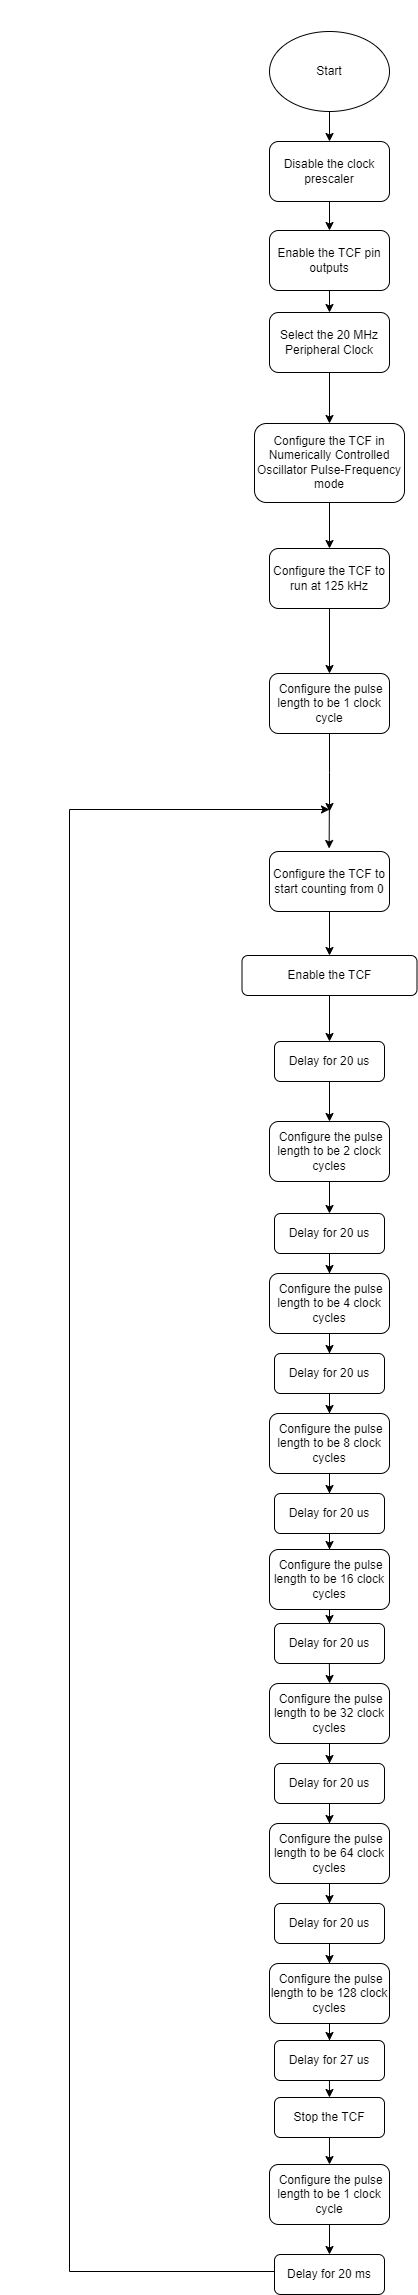

The diagram above was exported from draw.io. Its source (the exported page's mxGraphModel, read from the mxfile embedded in the PNG):
<mxGraphModel dx="1510" dy="418" grid="1" gridSize="10" guides="1" tooltips="1" connect="1" arrows="1" fold="1" page="1" pageScale="1" pageWidth="827" pageHeight="1169" math="0" shadow="0">
  <root>
    <mxCell id="WIyWlLk6GJQsqaUBKTNV-0" />
    <mxCell id="WIyWlLk6GJQsqaUBKTNV-1" parent="WIyWlLk6GJQsqaUBKTNV-0" />
    <mxCell id="AUYf41w0NdS-sFng93zX-2" value="" style="edgeStyle=orthogonalEdgeStyle;rounded=0;orthogonalLoop=1;jettySize=auto;html=1;" parent="WIyWlLk6GJQsqaUBKTNV-1" source="AUYf41w0NdS-sFng93zX-0" target="AUYf41w0NdS-sFng93zX-1" edge="1">
      <mxGeometry relative="1" as="geometry" />
    </mxCell>
    <mxCell id="AUYf41w0NdS-sFng93zX-0" value="Start" style="ellipse;whiteSpace=wrap;html=1;" parent="WIyWlLk6GJQsqaUBKTNV-1" vertex="1">
      <mxGeometry x="-457" y="255" width="120" height="80" as="geometry" />
    </mxCell>
    <mxCell id="AUYf41w0NdS-sFng93zX-4" value="" style="edgeStyle=orthogonalEdgeStyle;rounded=0;orthogonalLoop=1;jettySize=auto;html=1;" parent="WIyWlLk6GJQsqaUBKTNV-1" source="AUYf41w0NdS-sFng93zX-1" target="AUYf41w0NdS-sFng93zX-3" edge="1">
      <mxGeometry relative="1" as="geometry" />
    </mxCell>
    <mxCell id="AUYf41w0NdS-sFng93zX-1" value="Disable the clock prescaler" style="rounded=1;whiteSpace=wrap;html=1;" parent="WIyWlLk6GJQsqaUBKTNV-1" vertex="1">
      <mxGeometry x="-457" y="365" width="120" height="60" as="geometry" />
    </mxCell>
    <mxCell id="ry7EzLMZXo5GZf_e-foL-5" value="" style="edgeStyle=orthogonalEdgeStyle;rounded=0;orthogonalLoop=1;jettySize=auto;html=1;" parent="WIyWlLk6GJQsqaUBKTNV-1" source="AUYf41w0NdS-sFng93zX-3" target="ry7EzLMZXo5GZf_e-foL-0" edge="1">
      <mxGeometry relative="1" as="geometry" />
    </mxCell>
    <mxCell id="AUYf41w0NdS-sFng93zX-3" value="Enable the TCF pin outputs" style="rounded=1;whiteSpace=wrap;html=1;" parent="WIyWlLk6GJQsqaUBKTNV-1" vertex="1">
      <mxGeometry x="-457" y="454" width="120" height="60" as="geometry" />
    </mxCell>
    <mxCell id="AUYf41w0NdS-sFng93zX-5" value="Enable the TCF" style="rounded=1;whiteSpace=wrap;html=1;" parent="WIyWlLk6GJQsqaUBKTNV-1" vertex="1">
      <mxGeometry x="-484.5" y="1179" width="175" height="40" as="geometry" />
    </mxCell>
    <mxCell id="ry7EzLMZXo5GZf_e-foL-17" value="" style="edgeStyle=orthogonalEdgeStyle;rounded=0;orthogonalLoop=1;jettySize=auto;html=1;" parent="WIyWlLk6GJQsqaUBKTNV-1" source="6UxLDFksszVtj1HpnyO2-0" target="ry7EzLMZXo5GZf_e-foL-14" edge="1">
      <mxGeometry relative="1" as="geometry" />
    </mxCell>
    <mxCell id="6UxLDFksszVtj1HpnyO2-0" value="Delay for 20 us" style="rounded=1;whiteSpace=wrap;html=1;" parent="WIyWlLk6GJQsqaUBKTNV-1" vertex="1">
      <mxGeometry x="-452" y="1265" width="110" height="40" as="geometry" />
    </mxCell>
    <mxCell id="UT6V2e0D71D6YGddMZuW-2" value="" style="edgeStyle=orthogonalEdgeStyle;rounded=0;orthogonalLoop=1;jettySize=auto;html=1;" parent="WIyWlLk6GJQsqaUBKTNV-1" source="ry7EzLMZXo5GZf_e-foL-0" target="ry7EzLMZXo5GZf_e-foL-38" edge="1">
      <mxGeometry relative="1" as="geometry" />
    </mxCell>
    <mxCell id="ry7EzLMZXo5GZf_e-foL-0" value="Select the 20 MHz Peripheral Clock" style="rounded=1;whiteSpace=wrap;html=1;" parent="WIyWlLk6GJQsqaUBKTNV-1" vertex="1">
      <mxGeometry x="-457" y="536" width="120" height="60" as="geometry" />
    </mxCell>
    <mxCell id="UT6V2e0D71D6YGddMZuW-10" value="" style="edgeStyle=orthogonalEdgeStyle;rounded=0;orthogonalLoop=1;jettySize=auto;html=1;" parent="WIyWlLk6GJQsqaUBKTNV-1" source="ry7EzLMZXo5GZf_e-foL-2" target="UT6V2e0D71D6YGddMZuW-9" edge="1">
      <mxGeometry relative="1" as="geometry" />
    </mxCell>
    <mxCell id="ry7EzLMZXo5GZf_e-foL-2" value="Configure the TCF to run at 125 kHz" style="rounded=1;whiteSpace=wrap;html=1;" parent="WIyWlLk6GJQsqaUBKTNV-1" vertex="1">
      <mxGeometry x="-457" y="772" width="120" height="60" as="geometry" />
    </mxCell>
    <mxCell id="uOhmsOmDxraPDJEtfbw--3" style="edgeStyle=orthogonalEdgeStyle;rounded=0;orthogonalLoop=1;jettySize=auto;html=1;entryX=0.5;entryY=0;entryDx=0;entryDy=0;" parent="WIyWlLk6GJQsqaUBKTNV-1" source="ry7EzLMZXo5GZf_e-foL-4" target="AUYf41w0NdS-sFng93zX-5" edge="1">
      <mxGeometry relative="1" as="geometry" />
    </mxCell>
    <mxCell id="ry7EzLMZXo5GZf_e-foL-4" value="Configure the TCF to start counting from 0" style="rounded=1;whiteSpace=wrap;html=1;" parent="WIyWlLk6GJQsqaUBKTNV-1" vertex="1">
      <mxGeometry x="-457" y="1075" width="120" height="60" as="geometry" />
    </mxCell>
    <mxCell id="ry7EzLMZXo5GZf_e-foL-11" value="" style="ellipse;whiteSpace=wrap;html=1;aspect=fixed;" parent="WIyWlLk6GJQsqaUBKTNV-1" vertex="1">
      <mxGeometry x="-807" y="15" as="geometry" />
    </mxCell>
    <mxCell id="ry7EzLMZXo5GZf_e-foL-45" value="" style="edgeStyle=orthogonalEdgeStyle;rounded=0;orthogonalLoop=1;jettySize=auto;html=1;" parent="WIyWlLk6GJQsqaUBKTNV-1" source="ry7EzLMZXo5GZf_e-foL-14" target="ry7EzLMZXo5GZf_e-foL-44" edge="1">
      <mxGeometry relative="1" as="geometry" />
    </mxCell>
    <mxCell id="ry7EzLMZXo5GZf_e-foL-14" value="&amp;nbsp;Configure the pulse length to be 2 clock cycles" style="rounded=1;whiteSpace=wrap;html=1;" parent="WIyWlLk6GJQsqaUBKTNV-1" vertex="1">
      <mxGeometry x="-457" y="1345" width="120" height="60" as="geometry" />
    </mxCell>
    <mxCell id="ry7EzLMZXo5GZf_e-foL-31" value="" style="edgeStyle=orthogonalEdgeStyle;rounded=0;orthogonalLoop=1;jettySize=auto;html=1;entryX=0.5;entryY=0;entryDx=0;entryDy=0;" parent="WIyWlLk6GJQsqaUBKTNV-1" target="ry7EzLMZXo5GZf_e-foL-30" edge="1">
      <mxGeometry relative="1" as="geometry">
        <mxPoint x="-397.0324561403509" y="2357" as="sourcePoint" />
        <mxPoint x="-397.05" y="2387" as="targetPoint" />
      </mxGeometry>
    </mxCell>
    <mxCell id="ry7EzLMZXo5GZf_e-foL-27" value="Stop the TCF" style="rounded=1;whiteSpace=wrap;html=1;" parent="WIyWlLk6GJQsqaUBKTNV-1" vertex="1">
      <mxGeometry x="-452" y="2321" width="110" height="40" as="geometry" />
    </mxCell>
    <mxCell id="ry7EzLMZXo5GZf_e-foL-33" value="" style="edgeStyle=orthogonalEdgeStyle;rounded=0;orthogonalLoop=1;jettySize=auto;html=1;" parent="WIyWlLk6GJQsqaUBKTNV-1" source="ry7EzLMZXo5GZf_e-foL-30" target="ry7EzLMZXo5GZf_e-foL-32" edge="1">
      <mxGeometry relative="1" as="geometry" />
    </mxCell>
    <mxCell id="ry7EzLMZXo5GZf_e-foL-30" value="&amp;nbsp;Configure the pulse length to be 1 clock cycle" style="rounded=1;whiteSpace=wrap;html=1;" parent="WIyWlLk6GJQsqaUBKTNV-1" vertex="1">
      <mxGeometry x="-457" y="2388" width="120" height="60" as="geometry" />
    </mxCell>
    <mxCell id="ry7EzLMZXo5GZf_e-foL-36" style="edgeStyle=orthogonalEdgeStyle;rounded=0;orthogonalLoop=1;jettySize=auto;html=1;exitX=0;exitY=0.5;exitDx=0;exitDy=0;" parent="WIyWlLk6GJQsqaUBKTNV-1" source="ry7EzLMZXo5GZf_e-foL-32" edge="1">
      <mxGeometry relative="1" as="geometry">
        <mxPoint x="-397" y="1033" as="targetPoint" />
        <mxPoint x="-462" y="1664.14" as="sourcePoint" />
        <Array as="points">
          <mxPoint x="-452" y="2495" />
          <mxPoint x="-657" y="2495" />
          <mxPoint x="-657" y="1033" />
        </Array>
      </mxGeometry>
    </mxCell>
    <mxCell id="ry7EzLMZXo5GZf_e-foL-32" value="Delay for 20 ms" style="rounded=1;whiteSpace=wrap;html=1;" parent="WIyWlLk6GJQsqaUBKTNV-1" vertex="1">
      <mxGeometry x="-452" y="2478" width="110" height="40" as="geometry" />
    </mxCell>
    <mxCell id="ry7EzLMZXo5GZf_e-foL-37" value="" style="endArrow=classic;html=1;rounded=0;entryX=0.497;entryY=-0.05;entryDx=0;entryDy=0;entryPerimeter=0;" parent="WIyWlLk6GJQsqaUBKTNV-1" target="ry7EzLMZXo5GZf_e-foL-4" edge="1">
      <mxGeometry width="50" height="50" relative="1" as="geometry">
        <mxPoint x="-397.17" y="1033" as="sourcePoint" />
        <mxPoint x="-397.17" y="1063" as="targetPoint" />
      </mxGeometry>
    </mxCell>
    <mxCell id="ry7EzLMZXo5GZf_e-foL-47" value="" style="edgeStyle=orthogonalEdgeStyle;rounded=0;orthogonalLoop=1;jettySize=auto;html=1;" parent="WIyWlLk6GJQsqaUBKTNV-1" source="ry7EzLMZXo5GZf_e-foL-44" target="ry7EzLMZXo5GZf_e-foL-46" edge="1">
      <mxGeometry relative="1" as="geometry" />
    </mxCell>
    <mxCell id="ry7EzLMZXo5GZf_e-foL-44" value="Delay for 20 us" style="rounded=1;whiteSpace=wrap;html=1;" parent="WIyWlLk6GJQsqaUBKTNV-1" vertex="1">
      <mxGeometry x="-452" y="1437" width="110" height="40" as="geometry" />
    </mxCell>
    <mxCell id="ry7EzLMZXo5GZf_e-foL-52" style="edgeStyle=orthogonalEdgeStyle;rounded=0;orthogonalLoop=1;jettySize=auto;html=1;entryX=0.5;entryY=0;entryDx=0;entryDy=0;" parent="WIyWlLk6GJQsqaUBKTNV-1" source="ry7EzLMZXo5GZf_e-foL-46" target="ry7EzLMZXo5GZf_e-foL-48" edge="1">
      <mxGeometry relative="1" as="geometry" />
    </mxCell>
    <mxCell id="ry7EzLMZXo5GZf_e-foL-46" value="&amp;nbsp;Configure the pulse length to be 4 clock cycles" style="rounded=1;whiteSpace=wrap;html=1;" parent="WIyWlLk6GJQsqaUBKTNV-1" vertex="1">
      <mxGeometry x="-457" y="1497" width="120" height="60" as="geometry" />
    </mxCell>
    <mxCell id="ry7EzLMZXo5GZf_e-foL-53" value="" style="edgeStyle=orthogonalEdgeStyle;rounded=0;orthogonalLoop=1;jettySize=auto;html=1;" parent="WIyWlLk6GJQsqaUBKTNV-1" source="ry7EzLMZXo5GZf_e-foL-48" target="ry7EzLMZXo5GZf_e-foL-49" edge="1">
      <mxGeometry relative="1" as="geometry" />
    </mxCell>
    <mxCell id="ry7EzLMZXo5GZf_e-foL-48" value="Delay for 20 us" style="rounded=1;whiteSpace=wrap;html=1;" parent="WIyWlLk6GJQsqaUBKTNV-1" vertex="1">
      <mxGeometry x="-452" y="1577" width="110" height="40" as="geometry" />
    </mxCell>
    <mxCell id="ry7EzLMZXo5GZf_e-foL-57" style="edgeStyle=orthogonalEdgeStyle;rounded=0;orthogonalLoop=1;jettySize=auto;html=1;entryX=0.5;entryY=0;entryDx=0;entryDy=0;" parent="WIyWlLk6GJQsqaUBKTNV-1" source="ry7EzLMZXo5GZf_e-foL-49" target="ry7EzLMZXo5GZf_e-foL-54" edge="1">
      <mxGeometry relative="1" as="geometry" />
    </mxCell>
    <mxCell id="ry7EzLMZXo5GZf_e-foL-49" value="&amp;nbsp;Configure the pulse length to be 8 clock cycles" style="rounded=1;whiteSpace=wrap;html=1;" parent="WIyWlLk6GJQsqaUBKTNV-1" vertex="1">
      <mxGeometry x="-457" y="1637" width="120" height="60" as="geometry" />
    </mxCell>
    <mxCell id="ry7EzLMZXo5GZf_e-foL-58" value="" style="edgeStyle=orthogonalEdgeStyle;rounded=0;orthogonalLoop=1;jettySize=auto;html=1;" parent="WIyWlLk6GJQsqaUBKTNV-1" source="ry7EzLMZXo5GZf_e-foL-54" target="ry7EzLMZXo5GZf_e-foL-55" edge="1">
      <mxGeometry relative="1" as="geometry" />
    </mxCell>
    <mxCell id="ry7EzLMZXo5GZf_e-foL-54" value="Delay for 20 us" style="rounded=1;whiteSpace=wrap;html=1;" parent="WIyWlLk6GJQsqaUBKTNV-1" vertex="1">
      <mxGeometry x="-452" y="1717" width="110" height="40" as="geometry" />
    </mxCell>
    <mxCell id="ry7EzLMZXo5GZf_e-foL-60" value="" style="edgeStyle=orthogonalEdgeStyle;rounded=0;orthogonalLoop=1;jettySize=auto;html=1;" parent="WIyWlLk6GJQsqaUBKTNV-1" source="ry7EzLMZXo5GZf_e-foL-55" target="ry7EzLMZXo5GZf_e-foL-59" edge="1">
      <mxGeometry relative="1" as="geometry" />
    </mxCell>
    <mxCell id="ry7EzLMZXo5GZf_e-foL-55" value="&amp;nbsp;Configure the pulse length to be 16 clock cycles" style="rounded=1;whiteSpace=wrap;html=1;" parent="WIyWlLk6GJQsqaUBKTNV-1" vertex="1">
      <mxGeometry x="-457" y="1773" width="120" height="60" as="geometry" />
    </mxCell>
    <mxCell id="ry7EzLMZXo5GZf_e-foL-64" style="edgeStyle=orthogonalEdgeStyle;rounded=0;orthogonalLoop=1;jettySize=auto;html=1;entryX=0.5;entryY=0;entryDx=0;entryDy=0;" parent="WIyWlLk6GJQsqaUBKTNV-1" edge="1">
      <mxGeometry relative="1" as="geometry">
        <mxPoint x="-397.0271671388101" y="2302" as="sourcePoint" />
        <mxPoint x="-397.03" y="2321" as="targetPoint" />
      </mxGeometry>
    </mxCell>
    <mxCell id="ry7EzLMZXo5GZf_e-foL-59" value="Delay for 20 us" style="rounded=1;whiteSpace=wrap;html=1;" parent="WIyWlLk6GJQsqaUBKTNV-1" vertex="1">
      <mxGeometry x="-452" y="1847" width="110" height="40" as="geometry" />
    </mxCell>
    <mxCell id="UT6V2e0D71D6YGddMZuW-31" value="" style="edgeStyle=orthogonalEdgeStyle;rounded=0;orthogonalLoop=1;jettySize=auto;html=1;" parent="WIyWlLk6GJQsqaUBKTNV-1" source="ry7EzLMZXo5GZf_e-foL-38" target="ry7EzLMZXo5GZf_e-foL-2" edge="1">
      <mxGeometry relative="1" as="geometry" />
    </mxCell>
    <mxCell id="ry7EzLMZXo5GZf_e-foL-38" value="Configure the TCF in Numerically Controlled Oscillator Pulse-Frequency mode" style="rounded=1;whiteSpace=wrap;html=1;" parent="WIyWlLk6GJQsqaUBKTNV-1" vertex="1">
      <mxGeometry x="-472" y="647" width="150" height="79" as="geometry" />
    </mxCell>
    <mxCell id="uOhmsOmDxraPDJEtfbw--0" style="edgeStyle=orthogonalEdgeStyle;rounded=0;orthogonalLoop=1;jettySize=auto;html=1;" parent="WIyWlLk6GJQsqaUBKTNV-1" source="UT6V2e0D71D6YGddMZuW-9" edge="1">
      <mxGeometry relative="1" as="geometry">
        <mxPoint x="-397" y="1035.0000000000002" as="targetPoint" />
      </mxGeometry>
    </mxCell>
    <mxCell id="UT6V2e0D71D6YGddMZuW-9" value="&amp;nbsp;Configure the pulse length to be 1 clock cycle" style="rounded=1;whiteSpace=wrap;html=1;" parent="WIyWlLk6GJQsqaUBKTNV-1" vertex="1">
      <mxGeometry x="-457" y="897" width="120" height="60" as="geometry" />
    </mxCell>
    <mxCell id="UT6V2e0D71D6YGddMZuW-15" style="edgeStyle=orthogonalEdgeStyle;rounded=0;orthogonalLoop=1;jettySize=auto;html=1;entryX=0.5;entryY=0;entryDx=0;entryDy=0;" parent="WIyWlLk6GJQsqaUBKTNV-1" source="UT6V2e0D71D6YGddMZuW-16" target="UT6V2e0D71D6YGddMZuW-18" edge="1">
      <mxGeometry relative="1" as="geometry" />
    </mxCell>
    <mxCell id="UT6V2e0D71D6YGddMZuW-16" value="&amp;nbsp;Configure the pulse length to be 32 clock cycles" style="rounded=1;whiteSpace=wrap;html=1;" parent="WIyWlLk6GJQsqaUBKTNV-1" vertex="1">
      <mxGeometry x="-457" y="1907" width="120" height="60" as="geometry" />
    </mxCell>
    <mxCell id="UT6V2e0D71D6YGddMZuW-17" value="" style="edgeStyle=orthogonalEdgeStyle;rounded=0;orthogonalLoop=1;jettySize=auto;html=1;" parent="WIyWlLk6GJQsqaUBKTNV-1" source="UT6V2e0D71D6YGddMZuW-18" target="UT6V2e0D71D6YGddMZuW-20" edge="1">
      <mxGeometry relative="1" as="geometry" />
    </mxCell>
    <mxCell id="UT6V2e0D71D6YGddMZuW-18" value="Delay for 20 us" style="rounded=1;whiteSpace=wrap;html=1;" parent="WIyWlLk6GJQsqaUBKTNV-1" vertex="1">
      <mxGeometry x="-452" y="1987" width="110" height="40" as="geometry" />
    </mxCell>
    <mxCell id="UT6V2e0D71D6YGddMZuW-19" style="edgeStyle=orthogonalEdgeStyle;rounded=0;orthogonalLoop=1;jettySize=auto;html=1;entryX=0.5;entryY=0;entryDx=0;entryDy=0;" parent="WIyWlLk6GJQsqaUBKTNV-1" source="UT6V2e0D71D6YGddMZuW-20" target="UT6V2e0D71D6YGddMZuW-22" edge="1">
      <mxGeometry relative="1" as="geometry" />
    </mxCell>
    <mxCell id="UT6V2e0D71D6YGddMZuW-20" value="&amp;nbsp;Configure the pulse length to be 64 clock cycles" style="rounded=1;whiteSpace=wrap;html=1;" parent="WIyWlLk6GJQsqaUBKTNV-1" vertex="1">
      <mxGeometry x="-457" y="2047" width="120" height="60" as="geometry" />
    </mxCell>
    <mxCell id="UT6V2e0D71D6YGddMZuW-21" value="" style="edgeStyle=orthogonalEdgeStyle;rounded=0;orthogonalLoop=1;jettySize=auto;html=1;" parent="WIyWlLk6GJQsqaUBKTNV-1" source="UT6V2e0D71D6YGddMZuW-22" target="UT6V2e0D71D6YGddMZuW-24" edge="1">
      <mxGeometry relative="1" as="geometry" />
    </mxCell>
    <mxCell id="UT6V2e0D71D6YGddMZuW-22" value="Delay for 20 us" style="rounded=1;whiteSpace=wrap;html=1;" parent="WIyWlLk6GJQsqaUBKTNV-1" vertex="1">
      <mxGeometry x="-452" y="2127" width="110" height="40" as="geometry" />
    </mxCell>
    <mxCell id="UT6V2e0D71D6YGddMZuW-23" value="" style="edgeStyle=orthogonalEdgeStyle;rounded=0;orthogonalLoop=1;jettySize=auto;html=1;" parent="WIyWlLk6GJQsqaUBKTNV-1" source="UT6V2e0D71D6YGddMZuW-24" target="UT6V2e0D71D6YGddMZuW-25" edge="1">
      <mxGeometry relative="1" as="geometry" />
    </mxCell>
    <mxCell id="UT6V2e0D71D6YGddMZuW-24" value="&amp;nbsp;Configure the pulse length to be 128 clock cycles" style="rounded=1;whiteSpace=wrap;html=1;" parent="WIyWlLk6GJQsqaUBKTNV-1" vertex="1">
      <mxGeometry x="-457" y="2187" width="120" height="60" as="geometry" />
    </mxCell>
    <mxCell id="UT6V2e0D71D6YGddMZuW-25" value="Delay for 27 us" style="rounded=1;whiteSpace=wrap;html=1;" parent="WIyWlLk6GJQsqaUBKTNV-1" vertex="1">
      <mxGeometry x="-452" y="2264" width="110" height="40" as="geometry" />
    </mxCell>
    <mxCell id="UT6V2e0D71D6YGddMZuW-29" value="" style="endArrow=classic;html=1;rounded=0;" parent="WIyWlLk6GJQsqaUBKTNV-1" edge="1">
      <mxGeometry width="50" height="50" relative="1" as="geometry">
        <mxPoint x="-397.17" y="1887" as="sourcePoint" />
        <mxPoint x="-396.83" y="1907" as="targetPoint" />
      </mxGeometry>
    </mxCell>
    <mxCell id="uOhmsOmDxraPDJEtfbw--4" style="edgeStyle=orthogonalEdgeStyle;rounded=0;orthogonalLoop=1;jettySize=auto;html=1;entryX=0.5;entryY=0;entryDx=0;entryDy=0;" parent="WIyWlLk6GJQsqaUBKTNV-1" source="AUYf41w0NdS-sFng93zX-5" target="6UxLDFksszVtj1HpnyO2-0" edge="1">
      <mxGeometry relative="1" as="geometry" />
    </mxCell>
  </root>
</mxGraphModel>